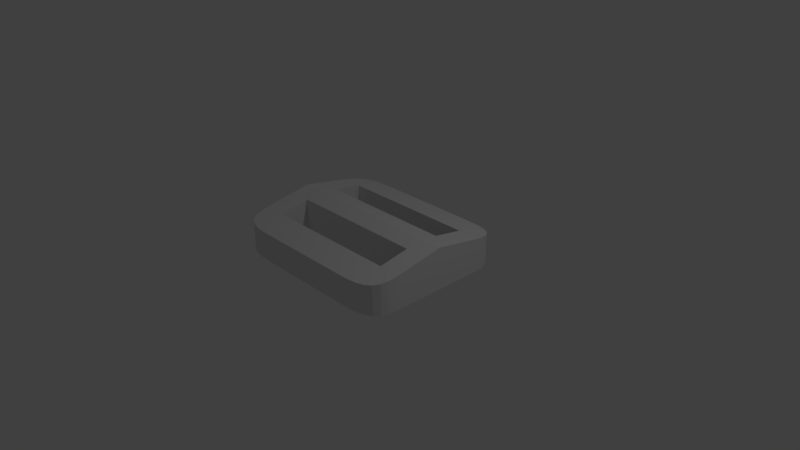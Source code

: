 # Source: strap_lock_plain.blend  (saved by Blender 2.78.0; exported with 4.5.12 LTS)
import bpy
from mathutils import Matrix  # noqa: F401  (used for matrix-valued properties, if any)

bpy.ops.wm.read_factory_settings(use_empty=True)
scene = bpy.context.scene
scene.name = 'Scene'

# ---- collections
col_collection_1 = bpy.data.collections.new('Collection 1'); scene.collection.children.link(col_collection_1)

# ---- world
world_world = bpy.data.worlds.new('World'); scene.world = world_world
world_world.color = (0.05088, 0.05088, 0.05088)
world_world.use_sun_shadow = False
world_world.sun_shadow_jitter_overblur = 0.0
world_world.cycles.sampling_method = 'MANUAL'

# ---- cameras
cam_camera = bpy.data.cameras.new('Camera')
cam_camera.clip_end = 100.0
cam_camera.lens = 35.0
cam_camera.sensor_width = 32.0
cam_camera.sensor_height = 18.0
cam_camera.ortho_scale = 7.314
cam_camera.dof.focus_distance = 0.0
cam_camera.dof.aperture_fstop = 128.0

# ---- lights
light_lamp = bpy.data.lights.new('Lamp', 'POINT')
light_lamp.transmission_factor = 0.0
light_lamp.cutoff_distance = 30.0
light_lamp.energy = 100.0
light_lamp.shadow_buffer_clip_start = 1.001
light_lamp.shadow_soft_size = 0.1
light_lamp.shadow_maximum_resolution = 0.006
light_lamp.use_absolute_resolution = True

# ---- meshes
me_plane = bpy.data.meshes.new('Plane')
me_plane.from_pydata([(0.7588, 0.9866, 0.5228), (0.6729, 0.9969, 0.5228), (0.5865, 0.9997, 0.5228), (0.5, 1.0, 0.5228), (-0.5, 1.0, 0.5228), (-0.5866, 0.9997, 0.5228), (-0.673, 0.9969, 0.5228), (-0.7588, 0.9866, 0.5228), (-0.8414, 0.961, 0.5228), (-0.9124, 0.9125, 0.5228), (-0.961, 0.8416, 0.5228), (-0.9866, 0.7588, 0.5228), (-0.9969, 0.6729, 0.5228), (-0.9997, 0.5865, 0.5228), (-1.0, 0.5, 0.5228), (-1.0, -0.5, 0.5228), (-0.9997, -0.5866, 0.5228), (-0.9969, -0.673, 0.5228), (-0.8416, -0.961, 0.5228), (-0.9125, -0.9124, 0.5228), (-0.9866, -0.7588, 0.5228), (-0.961, -0.8414, 0.5228), (0.8416, 0.961, 0.5228), (0.9125, 0.9124, 0.5228), (0.961, 0.8414, 0.5228), (0.9866, 0.7588, 0.5228), (0.9969, 0.673, 0.5228), (0.9997, 0.5866, 0.5228), (1.0, 0.5, 0.5228), (1.0, -0.5, 0.5228), (0.9997, -0.5865, 0.5228), (0.9969, -0.6729, 0.5228), (0.9866, -0.7588, 0.5228), (0.961, -0.8416, 0.5228), (0.9124, -0.9125, 0.5228), (0.8414, -0.961, 0.5228), (0.7588, -0.9866, 0.5228), (0.673, -0.9969, 0.5228), (0.5866, -0.9997, 0.5228), (0.5, -1.0, 0.5228), (-0.5, -1.0, 0.5228), (-0.5865, -0.9997, 0.5228), (-0.6729, -0.9969, 0.5228), (-0.7588, -0.9866, 0.5228), (-1.0, -0.5, 0.7726), (-0.8415, -0.961, 0.7274), (-0.9124, -0.9124, 0.7322), (-0.9997, -0.5866, 0.7641), (-0.9866, -0.7588, 0.7472), (-0.961, -0.8415, 0.7391), (-0.9969, -0.6729, 0.7556), (1.0, -0.5, 0.7726), (0.9997, -0.5865, 0.7641), (0.9969, -0.6729, 0.7556), (0.9866, -0.7588, 0.7472), (0.961, -0.8415, 0.7391), (0.9124, -0.9124, 0.7322), (0.8415, -0.961, 0.7274), (0.7588, -0.9866, 0.7249), (0.673, -0.9969, 0.7239), (0.5866, -0.9997, 0.7236), (0.5, -1.0, 0.7236), (-0.5, -1.0, 0.7236), (-0.5865, -0.9997, 0.7236), (-0.6729, -0.9969, 0.7239), (-0.7588, -0.9866, 0.7249), (0.5865, 0.9997, 0.7236), (0.5, 1.0, 0.7236), (-0.5, 1.0, 0.7236), (-0.5866, 0.9997, 0.7236), (0.6729, 0.9969, 0.7239), (-0.673, 0.9969, 0.7239), (0.7588, 0.9866, 0.7249), (-0.7588, 0.9866, 0.7249), (-0.8415, 0.961, 0.7274), (-0.9124, 0.9124, 0.7322), (-0.961, 0.8415, 0.7391), (-0.9866, 0.7588, 0.7472), (-0.9969, 0.6729, 0.7556), (-0.9997, 0.5865, 0.7641), (-1.0, 0.5, 0.7726), (-1.0, 0.0, 0.8216), (0.8415, 0.961, 0.7274), (0.9124, 0.9124, 0.7322), (0.9997, 0.5866, 0.7641), (1.0, 0.5, 0.7726), (1.0, 0.0, 0.8216), (0.961, 0.8415, 0.7391), (0.9969, 0.6729, 0.7556), (0.9866, 0.7588, 0.7472), (-0.76, -0.6269, 0.5228), (-0.76, -0.6269, 0.7602), (-0.76, -0.2302, 0.5228), (-0.76, -0.2302, 0.799), (0.76, -0.2302, 0.5228), (0.76, -0.2302, 0.799), (0.76, -0.6269, 0.7602), (0.76, -0.6269, 0.5228), (0.76, -0.5931, 0.7635), (0.76, -0.372, 0.5228), (-0.76, 0.2302, 0.5228), (-0.76, 0.2302, 0.799), (-0.76, 0.6269, 0.7602), (-0.76, 0.6269, 0.5228), (-0.76, 0.5762, 0.7651), (0.76, 0.6269, 0.5228), (0.76, 0.6269, 0.7602), (0.76, 0.2302, 0.799), (0.76, 0.2302, 0.5228), (0.76, 0.5104, 0.7716)], [], [(29, 28, 85, 86, 51), (14, 15, 44, 81, 80), (42, 41, 63, 64), (40, 39, 61, 62), (25, 24, 87, 89), (3, 4, 68, 67), (0, 1, 70, 72), (16, 17, 50, 47), (26, 25, 89, 88), (27, 26, 88, 84), (1, 2, 66, 70), (18, 43, 65, 45), (22, 0, 72, 82), (15, 16, 47, 44), (23, 22, 82, 83), (20, 21, 49, 48), (17, 20, 48, 50), (28, 27, 84, 85), (14, 100, 108, 105, 26, 27, 28, 29, 99, 94, 92, 90, 17, 16, 15), (21, 19, 46, 49), (41, 40, 62, 63), (24, 23, 83, 87), (19, 18, 45, 46), (2, 3, 67, 66), (43, 42, 64, 65), (59, 60, 38, 37), (56, 57, 35, 34), (57, 58, 36, 35), (58, 59, 37, 36), (51, 52, 30, 29), (52, 53, 31, 30), (53, 54, 32, 31), (44, 47, 50, 48, 49, 46, 45, 65, 64, 63, 62, 61, 60, 59, 58, 57, 56, 55, 54, 53, 52, 98, 96, 91, 93, 81), (54, 55, 33, 32), (60, 61, 39, 38), (55, 56, 34, 33), (74, 73, 7, 8), (71, 69, 5, 6), (79, 78, 12, 13), (73, 71, 6, 7), (69, 68, 4, 5), (80, 79, 13, 14), (80, 81, 86, 85, 109, 107, 101, 104, 79), (77, 76, 10, 11), (76, 75, 9, 10), (75, 74, 8, 9), (78, 77, 11, 12), (97, 96, 98, 95, 94, 99), (17, 90, 97, 99, 29, 30, 31, 32, 33, 34, 35, 36, 37, 38, 39, 40, 41, 42, 43, 18, 19, 21, 20), (81, 93, 95, 98, 52, 51, 86), (94, 95, 93, 92), (92, 93, 91, 90), (90, 91, 96, 97), (108, 107, 109, 106, 105), (26, 105, 103, 100, 14, 13, 12, 11, 10, 9, 8, 7, 6, 5, 4, 3, 2, 1, 0, 22, 23, 24, 25), (79, 104, 102, 106, 109, 85, 84, 88, 89, 87, 83, 82, 72, 70, 66, 67, 68, 69, 71, 73, 74, 75, 76, 77, 78), (105, 106, 102, 103), (103, 102, 104, 101, 100), (100, 101, 107, 108)])
me_plane.use_remesh_preserve_volume = False
me_plane.use_remesh_preserve_attributes = False
me_plane.use_mirror_vertex_groups = False
me_plane.update()

# ---- objects
ob_plane = bpy.data.objects.new('Plane', me_plane)
ob_lamp = bpy.data.objects.new('Lamp', light_lamp)
ob_camera = bpy.data.objects.new('Camera', cam_camera)

# ---- transforms, parenting, visibility, modifiers, constraints
ob_plane.location = (0.0, 0.0, -1.0)
ob_plane.scale = (1.25, 1.05, 1.913)
ob_plane.lineart.crease_threshold = 0.0
ob_lamp.location = (4.076, 1.005, 5.904)
ob_lamp.rotation_euler = (0.6503, 0.05522, 1.866)
ob_lamp.lock_rotations_4d = False
ob_lamp.empty_display_type = 'ARROWS'
ob_lamp.color = (0.0, 0.0, 0.0, 0.0)
ob_lamp.lineart.crease_threshold = 0.0
ob_camera.location = (7.481, -6.508, 5.344)
ob_camera.rotation_euler = (1.109, 0.0, 0.8149)
ob_camera.lock_rotations_4d = False
ob_camera.empty_display_type = 'ARROWS'
ob_camera.color = (0.0, 0.0, 0.0, 0.0)
ob_camera.display_type = 'WIRE'
ob_camera.lineart.crease_threshold = 0.0

# ---- collection membership
col_collection_1.objects.link(ob_plane)
col_collection_1.objects.link(ob_lamp)
col_collection_1.objects.link(ob_camera)

# ---- scene / render settings (as saved in the file)
scene.camera = ob_camera
scene.frame_start = 1; scene.frame_end = 250; scene.frame_set(1)
scene.render.engine = 'BLENDER_EEVEE_NEXT'
scene.render.resolution_percentage = 50
scene.render.dither_intensity = 0.0
scene.cycles.use_denoising = False
scene.cycles.samples = 128
scene.cycles.sampling_pattern = 'TABULATED_SOBOL'
scene.cycles.light_sampling_threshold = 0.0
scene.cycles.use_adaptive_sampling = False
scene.cycles.use_light_tree = False
scene.cycles.blur_glossy = 0.0
scene.cycles.sample_clamp_indirect = 0.0
scene.view_settings.view_transform = 'Standard'
scene.unit_settings.scale_length = 0.01
bpy.context.view_layer.update()
